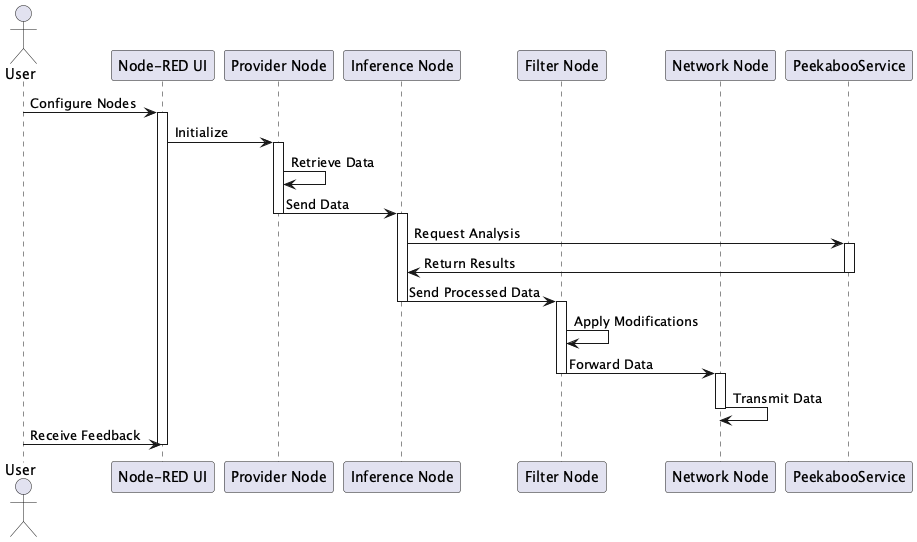

The diagram above was rendered by PlantUML. Its source (embedded in the PNG):
@startuml CMUChimpsLab_Peekaboo

actor User
participant "Node-RED UI" as UI
participant "Provider Node" as Provider
participant "Inference Node" as Inference
participant "Filter Node" as Filter
participant "Network Node" as Network
participant "PeekabooService" as Service

User -> UI: Configure Nodes
activate UI

UI -> Provider: Initialize
activate Provider
Provider -> Provider: Retrieve Data
Provider -> Inference: Send Data
deactivate Provider

activate Inference
Inference -> Service: Request Analysis
activate Service
Service -> Inference: Return Results
deactivate Service
Inference -> Filter: Send Processed Data
deactivate Inference

activate Filter
Filter -> Filter: Apply Modifications
Filter -> Network: Forward Data
deactivate Filter

activate Network
Network -> Network: Transmit Data
deactivate Network

UI <- User: Receive Feedback
deactivate UI

@enduml